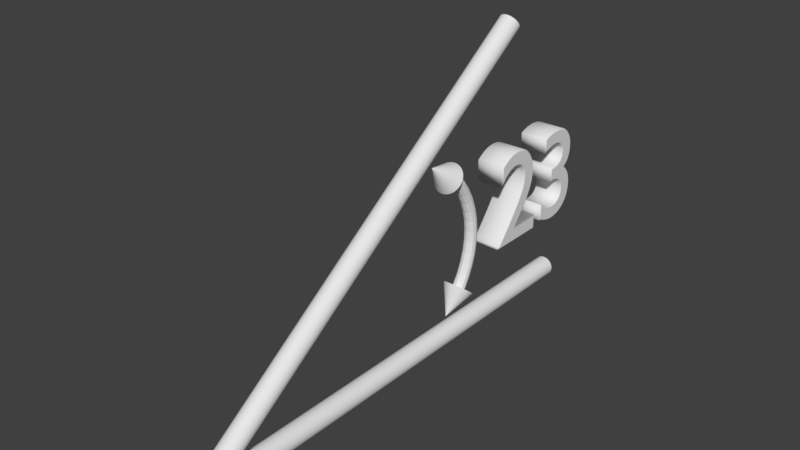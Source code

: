 # Source: angle01.blend  (saved by Blender 2.79.0; exported with 4.5.12 LTS)
import bpy
from mathutils import Matrix  # noqa: F401  (used for matrix-valued properties, if any)

bpy.ops.wm.read_factory_settings(use_empty=True)
scene = bpy.context.scene
scene.name = 'Scene'

# ---- collections
col_collection_1 = bpy.data.collections.new('Collection 1'); scene.collection.children.link(col_collection_1)

# ---- world
world_world = bpy.data.worlds.new('World'); scene.world = world_world
world_world.color = (0.05088, 0.05088, 0.05088)
world_world.use_sun_shadow = False
world_world.sun_shadow_jitter_overblur = 0.0
world_world.cycles.sampling_method = 'MANUAL'

# ---- meshes
me_cone_007 = bpy.data.meshes.new('Cone.007')
me_cone_007.from_pydata([(0.0, 1.0, -1.0), (0.1951, 0.9808, -1.0), (0.3827, 0.9239, -1.0), (0.5556, 0.8315, -1.0), (0.7071, 0.7071, -1.0), (0.8315, 0.5556, -1.0), (0.9239, 0.3827, -1.0), (0.9808, 0.1951, -1.0), (1.0, 7.55e-08, -1.0), (0.9808, -0.1951, -1.0), (0.9239, -0.3827, -1.0), (0.8315, -0.5556, -1.0), (0.7071, -0.7071, -1.0), (0.5556, -0.8315, -1.0), (0.3827, -0.9239, -1.0), (0.1951, -0.9808, -1.0), (-3.258e-07, -1.0, -1.0), (-0.1951, -0.9808, -1.0), (-0.3827, -0.9239, -1.0), (-0.5556, -0.8315, -1.0), (-0.7071, -0.7071, -1.0), (-0.8315, -0.5556, -1.0), (-0.9239, -0.3827, -1.0), (0.0, 0.0, 1.0), (-0.9808, -0.1951, -1.0), (-1.0, 9.656e-07, -1.0), (-0.9808, 0.1951, -1.0), (-0.9239, 0.3827, -1.0), (-0.8315, 0.5556, -1.0), (-0.7071, 0.7071, -1.0), (-0.5556, 0.8315, -1.0), (-0.3827, 0.9239, -1.0), (-0.1951, 0.9808, -1.0)], [], [(0, 23, 1), (1, 23, 2), (2, 23, 3), (3, 23, 4), (4, 23, 5), (5, 23, 6), (6, 23, 7), (7, 23, 8), (8, 23, 9), (9, 23, 10), (10, 23, 11), (11, 23, 12), (12, 23, 13), (13, 23, 14), (14, 23, 15), (15, 23, 16), (16, 23, 17), (17, 23, 18), (18, 23, 19), (19, 23, 20), (20, 23, 21), (21, 23, 22), (22, 23, 24), (24, 23, 25), (25, 23, 26), (26, 23, 27), (27, 23, 28), (28, 23, 29), (29, 23, 30), (30, 23, 31), (31, 23, 32), (32, 23, 0), (0, 1, 2, 3, 4, 5, 6, 7, 8, 9, 10, 11, 12, 13, 14, 15, 16, 17, 18, 19, 20, 21, 22, 24, 25, 26, 27, 28, 29, 30, 31, 32)])
me_cone_007.use_remesh_preserve_volume = False
me_cone_007.use_remesh_preserve_attributes = False
me_cone_007.use_mirror_vertex_groups = False
me_cone_007.update()
me_cone_005 = bpy.data.meshes.new('Cone.005')
me_cone_005.from_pydata([(0.0, 1.0, -1.0), (0.1951, 0.9808, -1.0), (0.3827, 0.9239, -1.0), (0.5556, 0.8315, -1.0), (0.7071, 0.7071, -1.0), (0.8315, 0.5556, -1.0), (0.9239, 0.3827, -1.0), (0.9808, 0.1951, -1.0), (1.0, 7.55e-08, -1.0), (0.9808, -0.1951, -1.0), (0.9239, -0.3827, -1.0), (0.8315, -0.5556, -1.0), (0.7071, -0.7071, -1.0), (0.5556, -0.8315, -1.0), (0.3827, -0.9239, -1.0), (0.1951, -0.9808, -1.0), (-3.258e-07, -1.0, -1.0), (-0.1951, -0.9808, -1.0), (-0.3827, -0.9239, -1.0), (-0.5556, -0.8315, -1.0), (-0.7071, -0.7071, -1.0), (-0.8315, -0.5556, -1.0), (-0.9239, -0.3827, -1.0), (0.0, 0.0, 1.0), (-0.9808, -0.1951, -1.0), (-1.0, 9.656e-07, -1.0), (-0.9808, 0.1951, -1.0), (-0.9239, 0.3827, -1.0), (-0.8315, 0.5556, -1.0), (-0.7071, 0.7071, -1.0), (-0.5556, 0.8315, -1.0), (-0.3827, 0.9239, -1.0), (-0.1951, 0.9808, -1.0)], [], [(0, 23, 1), (1, 23, 2), (2, 23, 3), (3, 23, 4), (4, 23, 5), (5, 23, 6), (6, 23, 7), (7, 23, 8), (8, 23, 9), (9, 23, 10), (10, 23, 11), (11, 23, 12), (12, 23, 13), (13, 23, 14), (14, 23, 15), (15, 23, 16), (16, 23, 17), (17, 23, 18), (18, 23, 19), (19, 23, 20), (20, 23, 21), (21, 23, 22), (22, 23, 24), (24, 23, 25), (25, 23, 26), (26, 23, 27), (27, 23, 28), (28, 23, 29), (29, 23, 30), (30, 23, 31), (31, 23, 32), (32, 23, 0), (0, 1, 2, 3, 4, 5, 6, 7, 8, 9, 10, 11, 12, 13, 14, 15, 16, 17, 18, 19, 20, 21, 22, 24, 25, 26, 27, 28, 29, 30, 31, 32)])
me_cone_005.use_remesh_preserve_volume = False
me_cone_005.use_remesh_preserve_attributes = False
me_cone_005.use_mirror_vertex_groups = False
me_cone_005.update()
me_torus_001 = bpy.data.meshes.new('Torus.001')
me_torus_001.from_pydata([(1.07, 0.0, 0.0), (1.061, 0.0, 0.035), (1.035, 0.0, 0.06062), (1.0, 0.0, 0.07), (0.965, 0.0, 0.06062), (0.9394, 0.0, 0.035), (0.93, 0.0, 8.573e-18), (0.9394, 0.0, -0.035), (0.965, 0.0, -0.06062), (1.0, 0.0, -0.07), (1.035, 0.0, -0.06062), (1.061, 0.0, -0.035), (1.061, 0.1397, 0.0), (1.052, 0.1384, 0.035), (1.026, 0.1351, 0.06062), (0.9914, 0.1305, 0.07), (0.9567, 0.126, 0.06062), (0.9313, 0.1226, 0.035), (0.922, 0.1214, 8.573e-18), (0.9313, 0.1226, -0.035), (0.9567, 0.126, -0.06062), (0.9914, 0.1305, -0.07), (1.026, 0.1351, -0.06062), (1.052, 0.1384, -0.035), (0.1397, -1.061, 0.0), (0.1384, -1.052, 0.035), (0.1351, -1.026, 0.06062), (0.1305, -0.9914, 0.07), (0.126, -0.9567, 0.06062), (0.1226, -0.9313, 0.035), (0.1214, -0.922, 8.573e-18), (0.1226, -0.9313, -0.035), (0.126, -0.9567, -0.06062), (0.1305, -0.9914, -0.07), (0.1351, -1.026, -0.06062), (0.1384, -1.052, -0.035), (0.2769, -1.034, 0.0), (0.2745, -1.024, 0.035), (0.2679, -0.9997, 0.06062), (0.2588, -0.9659, 0.07), (0.2498, -0.9321, 0.06062), (0.2431, -0.9074, 0.035), (0.2407, -0.8983, 8.573e-18), (0.2431, -0.9074, -0.035), (0.2498, -0.9321, -0.06062), (0.2588, -0.9659, -0.07), (0.2679, -0.9997, -0.06062), (0.2745, -1.024, -0.035), (0.4095, -0.9886, 0.0), (0.4059, -0.9799, 0.035), (0.3961, -0.9562, 0.06062), (0.3827, -0.9239, 0.07), (0.3693, -0.8915, 0.06062), (0.3595, -0.8679, 0.035), (0.3559, -0.8592, 8.573e-18), (0.3595, -0.8679, -0.035), (0.3693, -0.8915, -0.06062), (0.3827, -0.9239, -0.07), (0.3961, -0.9562, -0.06062), (0.4059, -0.9799, -0.035), (0.535, -0.9266, 0.0), (0.5303, -0.9185, 0.035), (0.5175, -0.8963, 0.06062), (0.5, -0.866, 0.07), (0.4825, -0.8357, 0.06062), (0.4697, -0.8135, 0.035), (0.465, -0.8054, 8.573e-18), (0.4697, -0.8135, -0.035), (0.4825, -0.8357, -0.06062), (0.5, -0.866, -0.07), (0.5175, -0.8963, -0.06062), (0.5303, -0.9185, -0.035), (0.6514, -0.8489, 0.0), (0.6457, -0.8414, 0.035), (0.6301, -0.8211, 0.06062), (0.6088, -0.7934, 0.07), (0.5875, -0.7656, 0.06062), (0.5719, -0.7453, 0.035), (0.5661, -0.7378, 8.573e-18), (0.5719, -0.7453, -0.035), (0.5875, -0.7656, -0.06062), (0.6088, -0.7934, -0.07), (0.6301, -0.8211, -0.06062), (0.6457, -0.8414, -0.035), (0.7566, -0.7566, 0.0), (0.75, -0.75, 0.035), (0.7319, -0.7319, 0.06062), (0.7071, -0.7071, 0.07), (0.6824, -0.6824, 0.06062), (0.6642, -0.6642, 0.035), (0.6576, -0.6576, 8.573e-18), (0.6642, -0.6642, -0.035), (0.6824, -0.6824, -0.06062), (0.7071, -0.7071, -0.07), (0.7319, -0.7319, -0.06062), (0.75, -0.75, -0.035), (0.8489, -0.6514, 0.0), (0.8414, -0.6457, 0.035), (0.8211, -0.6301, 0.06062), (0.7934, -0.6088, 0.07), (0.7656, -0.5875, 0.06062), (0.7453, -0.5719, 0.035), (0.7378, -0.5661, 8.573e-18), (0.7453, -0.5719, -0.035), (0.7656, -0.5875, -0.06062), (0.7934, -0.6088, -0.07), (0.8211, -0.6301, -0.06062), (0.8414, -0.6457, -0.035), (0.9266, -0.535, 0.0), (0.9185, -0.5303, 0.035), (0.8963, -0.5175, 0.06062), (0.866, -0.5, 0.07), (0.8357, -0.4825, 0.06062), (0.8135, -0.4697, 0.035), (0.8054, -0.465, 8.573e-18), (0.8135, -0.4697, -0.035), (0.8357, -0.4825, -0.06062), (0.866, -0.5, -0.07), (0.8963, -0.5175, -0.06062), (0.9185, -0.5303, -0.035), (0.9886, -0.4095, 0.0), (0.9799, -0.4059, 0.035), (0.9562, -0.3961, 0.06062), (0.9239, -0.3827, 0.07), (0.8915, -0.3693, 0.06062), (0.8679, -0.3595, 0.035), (0.8592, -0.3559, 8.573e-18), (0.8679, -0.3595, -0.035), (0.8915, -0.3693, -0.06062), (0.9239, -0.3827, -0.07), (0.9562, -0.3961, -0.06062), (0.9799, -0.4059, -0.035), (1.034, -0.2769, 0.0), (1.024, -0.2745, 0.035), (0.9997, -0.2679, 0.06062), (0.9659, -0.2588, 0.07), (0.9321, -0.2498, 0.06062), (0.9074, -0.2431, 0.035), (0.8983, -0.2407, 8.573e-18), (0.9074, -0.2431, -0.035), (0.9321, -0.2498, -0.06062), (0.9659, -0.2588, -0.07), (0.9997, -0.2679, -0.06062), (1.024, -0.2745, -0.035), (1.061, -0.1397, 0.0), (1.052, -0.1384, 0.035), (1.026, -0.1351, 0.06062), (0.9914, -0.1305, 0.07), (0.9567, -0.126, 0.06062), (0.9313, -0.1226, 0.035), (0.922, -0.1214, 8.573e-18), (0.9313, -0.1226, -0.035), (0.9567, -0.126, -0.06062), (0.9914, -0.1305, -0.07), (1.026, -0.1351, -0.06062), (1.052, -0.1384, -0.035), (1.045, 0.1705, -0.035), (1.055, 0.1705, 0.0), (1.045, 0.1705, 0.035), (1.019, 0.1705, -0.06062), (1.019, 0.1705, 0.06062), (0.9835, 0.1705, 0.07), (0.9479, 0.1705, 0.06062), (0.9218, 0.1705, 0.035), (0.9835, 0.1705, -0.07), (0.9479, 0.1705, -0.06062), (0.9123, 0.1705, 8.573e-18), (0.9218, 0.1705, -0.035), (0.06559, -1.066, 0.0), (0.06559, -1.056, 0.035), (0.06559, -1.031, 0.06062), (0.06559, -1.056, -0.035), (0.06559, -1.031, -0.06062), (0.06559, -0.9957, 0.07), (0.06559, -0.9607, 0.06062), (0.06559, -0.9607, -0.06062), (0.06559, -0.9957, -0.07), (0.06559, -0.9351, 0.035), (0.06559, -0.9351, -0.035), (0.06559, -0.9257, 8.573e-18)], [], [(0, 12, 13, 1), (1, 13, 14, 2), (2, 14, 15, 3), (3, 15, 16, 4), (4, 16, 17, 5), (5, 17, 18, 6), (6, 18, 19, 7), (7, 19, 20, 8), (8, 20, 21, 9), (9, 21, 22, 10), (10, 22, 23, 11), (11, 23, 12, 0), (12, 157, 158, 13), (13, 158, 160, 14), (14, 160, 161, 15), (15, 161, 162, 16), (16, 162, 163, 17), (17, 163, 166, 18), (18, 166, 167, 19), (19, 167, 165, 20), (20, 165, 164, 21), (21, 164, 159, 22), (22, 159, 156, 23), (23, 156, 157, 12), (24, 36, 37, 25), (25, 37, 38, 26), (26, 38, 39, 27), (27, 39, 40, 28), (28, 40, 41, 29), (29, 41, 42, 30), (30, 42, 43, 31), (31, 43, 44, 32), (32, 44, 45, 33), (33, 45, 46, 34), (34, 46, 47, 35), (35, 47, 36, 24), (36, 48, 49, 37), (37, 49, 50, 38), (38, 50, 51, 39), (39, 51, 52, 40), (40, 52, 53, 41), (41, 53, 54, 42), (42, 54, 55, 43), (43, 55, 56, 44), (44, 56, 57, 45), (45, 57, 58, 46), (46, 58, 59, 47), (47, 59, 48, 36), (48, 60, 61, 49), (49, 61, 62, 50), (50, 62, 63, 51), (51, 63, 64, 52), (52, 64, 65, 53), (53, 65, 66, 54), (54, 66, 67, 55), (55, 67, 68, 56), (56, 68, 69, 57), (57, 69, 70, 58), (58, 70, 71, 59), (59, 71, 60, 48), (60, 72, 73, 61), (61, 73, 74, 62), (62, 74, 75, 63), (63, 75, 76, 64), (64, 76, 77, 65), (65, 77, 78, 66), (66, 78, 79, 67), (67, 79, 80, 68), (68, 80, 81, 69), (69, 81, 82, 70), (70, 82, 83, 71), (71, 83, 72, 60), (72, 84, 85, 73), (73, 85, 86, 74), (74, 86, 87, 75), (75, 87, 88, 76), (76, 88, 89, 77), (77, 89, 90, 78), (78, 90, 91, 79), (79, 91, 92, 80), (80, 92, 93, 81), (81, 93, 94, 82), (82, 94, 95, 83), (83, 95, 84, 72), (84, 96, 97, 85), (85, 97, 98, 86), (86, 98, 99, 87), (87, 99, 100, 88), (88, 100, 101, 89), (89, 101, 102, 90), (90, 102, 103, 91), (91, 103, 104, 92), (92, 104, 105, 93), (93, 105, 106, 94), (94, 106, 107, 95), (95, 107, 96, 84), (96, 108, 109, 97), (97, 109, 110, 98), (98, 110, 111, 99), (99, 111, 112, 100), (100, 112, 113, 101), (101, 113, 114, 102), (102, 114, 115, 103), (103, 115, 116, 104), (104, 116, 117, 105), (105, 117, 118, 106), (106, 118, 119, 107), (107, 119, 108, 96), (108, 120, 121, 109), (109, 121, 122, 110), (110, 122, 123, 111), (111, 123, 124, 112), (112, 124, 125, 113), (113, 125, 126, 114), (114, 126, 127, 115), (115, 127, 128, 116), (116, 128, 129, 117), (117, 129, 130, 118), (118, 130, 131, 119), (119, 131, 120, 108), (120, 132, 133, 121), (121, 133, 134, 122), (122, 134, 135, 123), (123, 135, 136, 124), (124, 136, 137, 125), (125, 137, 138, 126), (126, 138, 139, 127), (127, 139, 140, 128), (128, 140, 141, 129), (129, 141, 142, 130), (130, 142, 143, 131), (131, 143, 132, 120), (132, 144, 145, 133), (133, 145, 146, 134), (134, 146, 147, 135), (135, 147, 148, 136), (136, 148, 149, 137), (137, 149, 150, 138), (138, 150, 151, 139), (139, 151, 152, 140), (140, 152, 153, 141), (141, 153, 154, 142), (142, 154, 155, 143), (143, 155, 144, 132), (144, 0, 1, 145), (145, 1, 2, 146), (146, 2, 3, 147), (147, 3, 4, 148), (148, 4, 5, 149), (149, 5, 6, 150), (150, 6, 7, 151), (151, 7, 8, 152), (152, 8, 9, 153), (153, 9, 10, 154), (154, 10, 11, 155), (155, 11, 0, 144), (176, 175, 32, 33), (156, 159, 164, 165, 167, 166, 163, 162, 161, 160, 158, 157), (168, 169, 170, 173, 174, 177, 179, 178, 175, 176, 172, 171), (169, 168, 24, 25), (174, 173, 27, 28), (168, 171, 35, 24), (170, 169, 25, 26), (171, 172, 34, 35), (172, 176, 33, 34), (177, 174, 28, 29), (178, 179, 30, 31), (173, 170, 26, 27), (179, 177, 29, 30), (175, 178, 31, 32)])
me_torus_001.use_remesh_preserve_volume = False
me_torus_001.use_remesh_preserve_attributes = False
me_torus_001.use_mirror_vertex_groups = False
me_torus_001.update()
me_cylinder_002 = bpy.data.meshes.new('Cylinder.002')
me_cylinder_002.from_pydata([(0.0, 1.0, -1.0), (0.0, 1.0, 1.0), (0.1951, 0.9808, -1.0), (0.1951, 0.9808, 1.0), (0.3827, 0.9239, -1.0), (0.3827, 0.9239, 1.0), (0.5556, 0.8315, -1.0), (0.5556, 0.8315, 1.0), (0.7071, 0.7071, -1.0), (0.7071, 0.7071, 1.0), (0.8315, 0.5556, -1.0), (0.8315, 0.5556, 1.0), (0.9239, 0.3827, -1.0), (0.9239, 0.3827, 1.0), (0.9808, 0.1951, -1.0), (0.9808, 0.1951, 1.0), (1.0, 7.55e-08, -1.0), (1.0, 7.55e-08, 1.0), (0.9808, -0.1951, -1.0), (0.9808, -0.1951, 1.0), (0.9239, -0.3827, -1.0), (0.9239, -0.3827, 1.0), (0.8315, -0.5556, -1.0), (0.8315, -0.5556, 1.0), (0.7071, -0.7071, -1.0), (0.7071, -0.7071, 1.0), (0.5556, -0.8315, -1.0), (0.5556, -0.8315, 1.0), (0.3827, -0.9239, -1.0), (0.3827, -0.9239, 1.0), (0.1951, -0.9808, -1.0), (0.1951, -0.9808, 1.0), (-3.258e-07, -1.0, -1.0), (-3.258e-07, -1.0, 1.0), (-0.1951, -0.9808, -1.0), (-0.1951, -0.9808, 1.0), (-0.3827, -0.9239, -1.0), (-0.3827, -0.9239, 1.0), (-0.5556, -0.8315, -1.0), (-0.5556, -0.8315, 1.0), (-0.7071, -0.7071, -1.0), (-0.7071, -0.7071, 1.0), (-0.8315, -0.5556, -1.0), (-0.8315, -0.5556, 1.0), (-0.9239, -0.3827, -1.0), (-0.9239, -0.3827, 1.0), (-0.9808, -0.1951, -1.0), (-0.9808, -0.1951, 1.0), (-1.0, 9.656e-07, -1.0), (-1.0, 9.656e-07, 1.0), (-0.9808, 0.1951, -1.0), (-0.9808, 0.1951, 1.0), (-0.9239, 0.3827, -1.0), (-0.9239, 0.3827, 1.0), (-0.8315, 0.5556, -1.0), (-0.8315, 0.5556, 1.0), (-0.7071, 0.7071, -1.0), (-0.7071, 0.7071, 1.0), (-0.5556, 0.8315, -1.0), (-0.5556, 0.8315, 1.0), (-0.3827, 0.9239, -1.0), (-0.3827, 0.9239, 1.0), (-0.1951, 0.9808, -1.0), (-0.1951, 0.9808, 1.0)], [], [(0, 1, 3, 2), (2, 3, 5, 4), (4, 5, 7, 6), (6, 7, 9, 8), (8, 9, 11, 10), (10, 11, 13, 12), (12, 13, 15, 14), (14, 15, 17, 16), (16, 17, 19, 18), (18, 19, 21, 20), (20, 21, 23, 22), (22, 23, 25, 24), (24, 25, 27, 26), (26, 27, 29, 28), (28, 29, 31, 30), (30, 31, 33, 32), (32, 33, 35, 34), (34, 35, 37, 36), (36, 37, 39, 38), (38, 39, 41, 40), (40, 41, 43, 42), (42, 43, 45, 44), (44, 45, 47, 46), (46, 47, 49, 48), (48, 49, 51, 50), (50, 51, 53, 52), (52, 53, 55, 54), (54, 55, 57, 56), (56, 57, 59, 58), (58, 59, 61, 60), (3, 1, 63, 61, 59, 57, 55, 53, 51, 49, 47, 45, 43, 41, 39, 37, 35, 33, 31, 29, 27, 25, 23, 21, 19, 17, 15, 13, 11, 9, 7, 5), (60, 61, 63, 62), (62, 63, 1, 0), (0, 2, 4, 6, 8, 10, 12, 14, 16, 18, 20, 22, 24, 26, 28, 30, 32, 34, 36, 38, 40, 42, 44, 46, 48, 50, 52, 54, 56, 58, 60, 62)])
me_cylinder_002.use_remesh_preserve_volume = False
me_cylinder_002.use_remesh_preserve_attributes = False
me_cylinder_002.use_mirror_vertex_groups = False
me_cylinder_002.update()
me_cylinder = bpy.data.meshes.new('Cylinder')
me_cylinder.from_pydata([(0.0, 1.0, -1.0), (0.0, 1.0, 1.0), (0.1951, 0.9808, -1.0), (0.1951, 0.9808, 1.0), (0.3827, 0.9239, -1.0), (0.3827, 0.9239, 1.0), (0.5556, 0.8315, -1.0), (0.5556, 0.8315, 1.0), (0.7071, 0.7071, -1.0), (0.7071, 0.7071, 1.0), (0.8315, 0.5556, -1.0), (0.8315, 0.5556, 1.0), (0.9239, 0.3827, -1.0), (0.9239, 0.3827, 1.0), (0.9808, 0.1951, -1.0), (0.9808, 0.1951, 1.0), (1.0, 7.55e-08, -1.0), (1.0, 7.55e-08, 1.0), (0.9808, -0.1951, -1.0), (0.9808, -0.1951, 1.0), (0.9239, -0.3827, -1.0), (0.9239, -0.3827, 1.0), (0.8315, -0.5556, -1.0), (0.8315, -0.5556, 1.0), (0.7071, -0.7071, -1.0), (0.7071, -0.7071, 1.0), (0.5556, -0.8315, -1.0), (0.5556, -0.8315, 1.0), (0.3827, -0.9239, -1.0), (0.3827, -0.9239, 1.0), (0.1951, -0.9808, -1.0), (0.1951, -0.9808, 1.0), (-3.258e-07, -1.0, -1.0), (-3.258e-07, -1.0, 1.0), (-0.1951, -0.9808, -1.0), (-0.1951, -0.9808, 1.0), (-0.3827, -0.9239, -1.0), (-0.3827, -0.9239, 1.0), (-0.5556, -0.8315, -1.0), (-0.5556, -0.8315, 1.0), (-0.7071, -0.7071, -1.0), (-0.7071, -0.7071, 1.0), (-0.8315, -0.5556, -1.0), (-0.8315, -0.5556, 1.0), (-0.9239, -0.3827, -1.0), (-0.9239, -0.3827, 1.0), (-0.9808, -0.1951, -1.0), (-0.9808, -0.1951, 1.0), (-1.0, 9.656e-07, -1.0), (-1.0, 9.656e-07, 1.0), (-0.9808, 0.1951, -1.0), (-0.9808, 0.1951, 1.0), (-0.9239, 0.3827, -1.0), (-0.9239, 0.3827, 1.0), (-0.8315, 0.5556, -1.0), (-0.8315, 0.5556, 1.0), (-0.7071, 0.7071, -1.0), (-0.7071, 0.7071, 1.0), (-0.5556, 0.8315, -1.0), (-0.5556, 0.8315, 1.0), (-0.3827, 0.9239, -1.0), (-0.3827, 0.9239, 1.0), (-0.1951, 0.9808, -1.0), (-0.1951, 0.9808, 1.0)], [], [(0, 1, 3, 2), (2, 3, 5, 4), (4, 5, 7, 6), (6, 7, 9, 8), (8, 9, 11, 10), (10, 11, 13, 12), (12, 13, 15, 14), (14, 15, 17, 16), (16, 17, 19, 18), (18, 19, 21, 20), (20, 21, 23, 22), (22, 23, 25, 24), (24, 25, 27, 26), (26, 27, 29, 28), (28, 29, 31, 30), (30, 31, 33, 32), (32, 33, 35, 34), (34, 35, 37, 36), (36, 37, 39, 38), (38, 39, 41, 40), (40, 41, 43, 42), (42, 43, 45, 44), (44, 45, 47, 46), (46, 47, 49, 48), (48, 49, 51, 50), (50, 51, 53, 52), (52, 53, 55, 54), (54, 55, 57, 56), (56, 57, 59, 58), (58, 59, 61, 60), (3, 1, 63, 61, 59, 57, 55, 53, 51, 49, 47, 45, 43, 41, 39, 37, 35, 33, 31, 29, 27, 25, 23, 21, 19, 17, 15, 13, 11, 9, 7, 5), (60, 61, 63, 62), (62, 63, 1, 0), (0, 2, 4, 6, 8, 10, 12, 14, 16, 18, 20, 22, 24, 26, 28, 30, 32, 34, 36, 38, 40, 42, 44, 46, 48, 50, 52, 54, 56, 58, 60, 62)])
me_cylinder.use_remesh_preserve_volume = False
me_cylinder.use_remesh_preserve_attributes = False
me_cylinder.use_mirror_vertex_groups = False
me_cylinder.update()

# ---- curves / text
txt_text = bpy.data.curves.new('Text', 'FONT')
txt_text.dimensions = '2D'
txt_text.body = '23'
txt_text.use_path_clamp = True
txt_text.bevel_resolution = 0
txt_text.extrude = 0.1
txt_text.bevel_depth = 0.01

# ---- objects
ob_text = bpy.data.objects.new('Text', txt_text)
ob_cone_001 = bpy.data.objects.new('Cone.001', me_cone_007)
ob_cone = bpy.data.objects.new('Cone', me_cone_005)
ob_torus_001 = bpy.data.objects.new('Torus.001', me_torus_001)
ob_cylinder_001 = bpy.data.objects.new('Cylinder.001', me_cylinder_002)
ob_cylinder = bpy.data.objects.new('Cylinder', me_cylinder)

# ---- transforms, parenting, visibility, modifiers, constraints
ob_text.location = (0.0, 0.0, 0.0)
ob_text.delta_location = (0.0, 0.9911, 0.5154)
ob_text.delta_rotation_euler = (1.571, -0.0, 1.571)
ob_text.lineart.crease_threshold = 0.0
ob_cone_001.location = (0.0, 0.0, 0.0)
ob_cone_001.delta_location = (0.0, 0.6215, 0.2172)
ob_cone_001.delta_rotation_euler = (-3.818, -0.0, 0.0)
ob_cone_001.delta_scale = (0.1122, 0.1122, 0.1122)
ob_cone_001.lineart.crease_threshold = 0.0
ob_cone.location = (0.0, 0.0, 0.0)
ob_cone.delta_location = (0.0, 0.458, 1.274)
ob_cone.delta_rotation_euler = (0.927, -0.0, 0.0)
ob_cone.delta_scale = (0.1122, 0.1122, 0.1122)
ob_cone.lineart.crease_threshold = 0.0
ob_torus_001.location = (0.0, 0.0, 0.0)
ob_torus_001.delta_location = (0.002033, 0.1593, 0.6911)
ob_torus_001.delta_rotation_euler = (1.571, -0.8279, 1.571)
ob_torus_001.delta_scale = (0.6602, 0.6602, 0.6602)
ob_torus_001.lineart.crease_threshold = 0.0
ob_cylinder_001.location = (0.0, 0.0, 0.0)
ob_cylinder_001.delta_location = (0.0, -0.291, 1.063)
ob_cylinder_001.delta_rotation_euler = (-7.232, -3.142, 9.425)
ob_cylinder_001.delta_scale = (0.07593, 0.07593, -1.819)
ob_cylinder_001.lineart.crease_threshold = 0.0
ob_cylinder.location = (0.0, 0.0, 0.0)
ob_cylinder.delta_rotation_euler = (1.571, -0.0, 0.0)
ob_cylinder.delta_scale = (0.07593, 0.07593, -1.819)
ob_cylinder.lineart.crease_threshold = 0.0

# ---- collection membership
col_collection_1.objects.link(ob_text)
col_collection_1.objects.link(ob_cone_001)
col_collection_1.objects.link(ob_cone)
col_collection_1.objects.link(ob_torus_001)
col_collection_1.objects.link(ob_cylinder_001)
col_collection_1.objects.link(ob_cylinder)

# ---- scene / render settings (as saved in the file)
scene.frame_start = 1; scene.frame_end = 250; scene.frame_set(1)
scene.render.engine = 'BLENDER_EEVEE_NEXT'
scene.render.resolution_percentage = 50
scene.render.dither_intensity = 0.0
scene.cycles.use_denoising = False
scene.cycles.samples = 128
scene.cycles.sampling_pattern = 'TABULATED_SOBOL'
scene.cycles.use_adaptive_sampling = False
scene.cycles.use_light_tree = False
scene.cycles.blur_glossy = 0.0
scene.cycles.sample_clamp_indirect = 0.0
scene.view_settings.view_transform = 'Standard'
bpy.context.view_layer.update()

# ---- added for rendering (the .blend has no active camera and no usable light): camera, sun
cam_auto = bpy.data.cameras.new('AutoCamera')
cam_auto.lens = 50.0
cam_auto.sensor_width = 36.0
cam_auto.clip_end = 1000.0
ob_auto_camera = bpy.data.objects.new('AutoCamera', cam_auto)
scene.collection.objects.link(ob_auto_camera)
ob_auto_camera.location = (4.04386, -4.80461, 4.28922)
ob_auto_camera.rotation_euler = (1.09748, -7.21219e-08, 0.694738)
scene.camera = ob_auto_camera
light_auto_sun = bpy.data.lights.new('AutoSun', 'SUN')
light_auto_sun.energy = 3.0
light_auto_sun.angle = 0.0523599
ob_auto_sun = bpy.data.objects.new('AutoSun', light_auto_sun)
scene.collection.objects.link(ob_auto_sun)
ob_auto_sun.rotation_euler = (0.872665, 0.174533, 0.523599)
bpy.context.view_layer.update()
